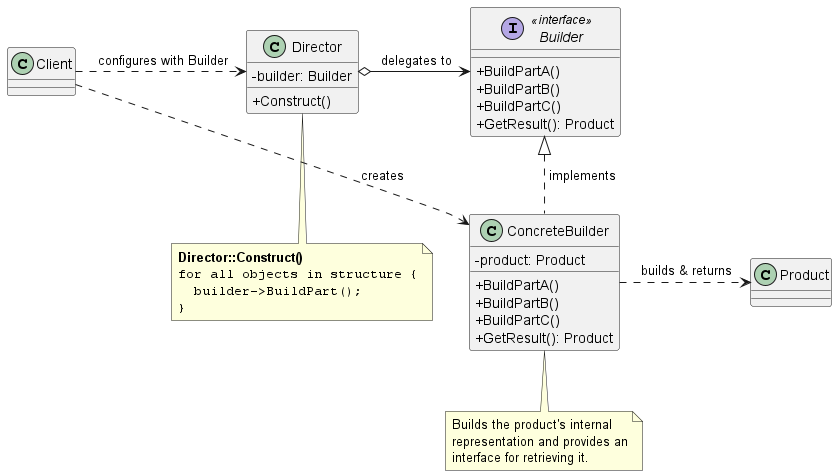

The diagram above was rendered by PlantUML. Its source (embedded in the PNG):
@startuml
skinparam classAttributeIconSize 0
skinparam maxMessageSize 150

' Define the Director
class Director {
  - builder: Builder
  + Construct()
}

' Define the abstract Builder interface
interface Builder <<interface>> {
  + BuildPartA()
  + BuildPartB()
  + BuildPartC()
  + GetResult(): Product
}

' Define the Concrete Builder
class ConcreteBuilder {
  - product: Product
  + BuildPartA()
  + BuildPartB()
  + BuildPartC()
  + GetResult(): Product
}

' Define the complex Product
class Product {
  ' Complex internal representation
}

' Define the Client
class Client {
}

' Relationships
Client .right.> Director : " configures with Builder"
Client .down.> ConcreteBuilder : " creates"
Director o-right-> Builder : " delegates to"
Builder <|.. ConcreteBuilder : " implements"
ConcreteBuilder .right.> Product : " builds & returns"

' Notes for operational logic
note bottom of Director
  **Director::Construct()**
  ""for all objects in structure {""
  ""  builder->BuildPart();""
  ""}""
end note

note bottom of ConcreteBuilder
  Builds the product's internal
  representation and provides an
  interface for retrieving it.
end note

@enduml